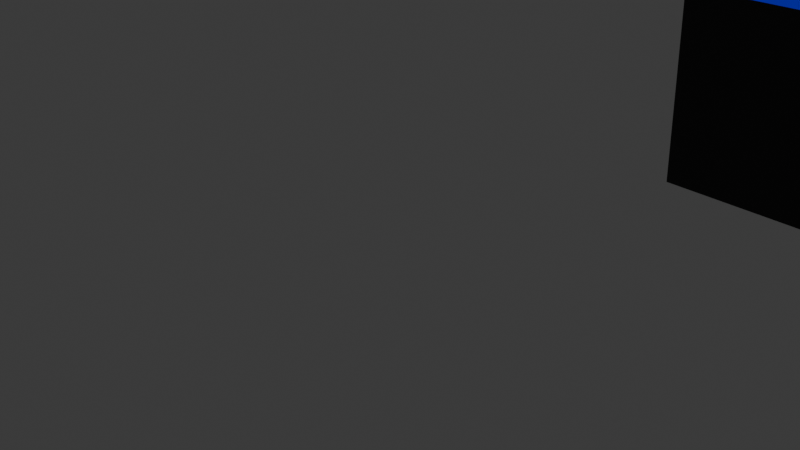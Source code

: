 # Source: full.blend  (saved by Blender 5.1.30; exported with 4.5.12 LTS)
import bpy
from mathutils import Matrix  # noqa: F401  (used for matrix-valued properties, if any)

bpy.ops.wm.read_factory_settings(use_empty=True)
scene = bpy.context.scene
scene.name = 'Scene'

# ---- collections
col_mycollection = bpy.data.collections.new('MyCollection'); scene.collection.children.link(col_mycollection)

# ---- materials (node trees are filled in below, after node groups)
mat_material = bpy.data.materials.new('Material')
mat_material.alpha_threshold = 0.0
mat_material.use_backface_culling_lightprobe_volume = False
mat_material.use_transparent_shadow = False
mat_material.roughness = 0.5
mat_material.line_color = (0.0, 0.0, 0.0, 1.0)
mat_orange = bpy.data.materials.new('Orange')

# ---- material node trees
mat_material.use_nodes = True; mat_material.node_tree.nodes.clear()
_N = mat_material.node_tree.nodes; _L = mat_material.node_tree.links
n0 = _N.new('ShaderNodeOutputMaterial'); n0.name = 'Material Output'; n0.location = (300, 300)
n1 = _N.new('ShaderNodeBsdfPrincipled'); n1.name = 'Principled BSDF'; n1.location = (10, 300)
n1.inputs[3].default_value = 1.45
n2 = _N.new('ShaderNodeNewGeometry'); n2.name = 'Geometry'; n2.location = (-287, 242)
_L.new(n1.outputs[0], n0.inputs[0])
_L.new(n2.outputs[1], n1.inputs[0])
n0.is_active_output = True
mat_orange.use_nodes = True; mat_orange.node_tree.nodes.clear()
_N = mat_orange.node_tree.nodes; _L = mat_orange.node_tree.links
n0 = _N.new('ShaderNodeBsdfPrincipled'); n0.name = 'Principled BSDF'; n0.location = (-200, 100)
n0.inputs[0].default_value = (0.8, 0.2632, 0.0, 1.0)
n1 = _N.new('ShaderNodeOutputMaterial'); n1.name = 'Material Output'; n1.location = (200, 100)
_L.new(n0.outputs[0], n1.inputs[0])
n1.is_active_output = True

# ---- world
world_world = bpy.data.worlds.new('World'); scene.world = world_world
world_world.use_nodes = True; world_world.node_tree.nodes.clear()
_N = world_world.node_tree.nodes; _L = world_world.node_tree.links
n0 = _N.new('ShaderNodeOutputWorld'); n0.name = 'World Output'; n0.location = (300, 300)
n1 = _N.new('ShaderNodeBackground'); n1.name = 'Background'; n1.location = (10, 300)
n1.inputs[0].default_value = (0.05088, 0.05088, 0.05088, 1.0)
_L.new(n1.outputs[0], n0.inputs[0])
n0.is_active_output = True
world_world.color = (0.05088, 0.05088, 0.05088)
world_world.use_sun_shadow = False
world_world.sun_shadow_jitter_overblur = 0.0

# ---- cameras
cam_camera = bpy.data.cameras.new('Camera')

# ---- lights
light_point = bpy.data.lights.new('Point', 'POINT')
light_sun = bpy.data.lights.new('Sun', 'SUN')
light_sun.energy = 1.0

# ---- meshes
me_cube = bpy.data.meshes.new('Cube')
me_cube.from_pydata([(1.0, 1.0, 1.0), (1.0, 1.0, -1.0), (1.0, -1.0, 1.0), (1.0, -1.0, -1.0), (-1.0, 1.0, 1.0), (-1.0, 1.0, -1.0), (-1.0, -1.0, 1.0), (-1.0, -1.0, -1.0)], [], [(0, 4, 6, 2), (3, 2, 6, 7), (7, 6, 4, 5), (5, 1, 3, 7), (1, 0, 2, 3), (5, 4, 0, 1)])
_uv = me_cube.uv_layers.new(name='UVMap')
_uv.uv.foreach_set('vector', [0.625, 0.5, 0.875, 0.5, 0.875, 0.75, 0.625, 0.75, 0.375, 0.75, 0.625, 0.75, 0.625, 1.0, 0.375, 1.0, 0.375, 0.0, 0.625, 0.0, 0.625, 0.25, 0.375, 0.25, 0.125, 0.5, 0.375, 0.5, 0.375, 0.75, 0.125, 0.75, 0.375, 0.5, 0.625, 0.5, 0.625, 0.75, 0.375, 0.75, 0.375, 0.25, 0.625, 0.25, 0.625, 0.5, 0.375, 0.5])
me_cube.materials.append(mat_material)
me_cube.use_mirror_vertex_groups = False
me_cube.update()
me_cube_001 = bpy.data.meshes.new('Cube.001')
me_cube_001.from_pydata([(1.0, 1.0, 1.0), (1.0, 1.0, -1.0), (1.0, -1.0, 1.0), (1.0, -1.0, -1.0), (-1.0, 1.0, 1.0), (-1.0, 1.0, -1.0), (-1.0, -1.0, 1.0), (-1.0, -1.0, -1.0)], [], [(0, 4, 6, 2), (3, 2, 6, 7), (7, 6, 4, 5), (5, 1, 3, 7), (1, 0, 2, 3), (5, 4, 0, 1)])
_uv = me_cube_001.uv_layers.new(name='UVMap')
_uv.uv.foreach_set('vector', [0.625, 0.5, 0.875, 0.5, 0.875, 0.75, 0.625, 0.75, 0.375, 0.75, 0.625, 0.75, 0.625, 1.0, 0.375, 1.0, 0.375, 0.0, 0.625, 0.0, 0.625, 0.25, 0.375, 0.25, 0.125, 0.5, 0.375, 0.5, 0.375, 0.75, 0.125, 0.75, 0.375, 0.5, 0.625, 0.5, 0.625, 0.75, 0.375, 0.75, 0.375, 0.25, 0.625, 0.25, 0.625, 0.5, 0.375, 0.5])
me_cube_001.materials.append(mat_material)
me_cube_001.materials.append(None)
me_cube_001.use_mirror_vertex_groups = False
me_cube_001.update()
me_cube_002 = bpy.data.meshes.new('Cube.002')
me_cube_002.from_pydata([(-1.0, -1.0, -1.0), (-1.0, -1.0, 1.0), (-1.0, 1.0, -1.0), (-1.0, 1.0, 1.0), (1.0, -1.0, -1.0), (1.0, -1.0, 1.0), (1.0, 1.0, -1.0), (1.0, 1.0, 1.0)], [], [(0, 1, 3, 2), (2, 3, 7, 6), (6, 7, 5, 4), (4, 5, 1, 0), (2, 6, 4, 0), (7, 3, 1, 5)])
_uv = me_cube_002.uv_layers.new(name='UVMap')
_uv.uv.foreach_set('vector', [0.375, 0.0, 0.625, 0.0, 0.625, 0.25, 0.375, 0.25, 0.375, 0.25, 0.625, 0.25, 0.625, 0.5, 0.375, 0.5, 0.375, 0.5, 0.625, 0.5, 0.625, 0.75, 0.375, 0.75, 0.375, 0.75, 0.625, 0.75, 0.625, 1.0, 0.375, 1.0, 0.125, 0.5, 0.375, 0.5, 0.375, 0.75, 0.125, 0.75, 0.625, 0.5, 0.875, 0.5, 0.875, 0.75, 0.625, 0.75])
me_cube_002.materials.append(mat_orange)
me_cube_002.update()

# ---- objects
ob_cubewithdata = bpy.data.objects.new('CubeWithData', me_cube)
ob_point = bpy.data.objects.new('Point', light_point)
ob_sun = bpy.data.objects.new('Sun', light_sun)
ob_camera = bpy.data.objects.new('Camera', cam_camera)
ob_cube_001 = bpy.data.objects.new('Cube.001', me_cube_001)
ob_cube = bpy.data.objects.new('Cube', me_cube_002)

# ---- transforms, parenting, visibility, modifiers, constraints
ob_cubewithdata.location = (4.044, 2.772, 0.0)
ob_cubewithdata.lock_rotations_4d = False
ob_cubewithdata.empty_display_type = 'ARROWS'
ob_cubewithdata.lineart.crease_threshold = 0.0
ob_point.location = (1.609, 4.557, 3.614)
ob_sun.location = (-5.959, -5.48, 2.085)
ob_sun.rotation_euler = (0.2994, -0.2981, 0.158)
ob_camera.location = (-3.748, -1.829, 3.507)
ob_camera.rotation_euler = (1.126, 0.01334, 0.8603)
ob_cube_001.location = (-8.902, 7.967, 0.0)
ob_cube_001.lock_rotations_4d = False
ob_cube_001.empty_display_type = 'ARROWS'
ob_cube_001.lineart.crease_threshold = 0.0
ob_cube.location = (0.0, 0.0, 0.0)

# ---- collection membership
scene.collection.objects.link(ob_cubewithdata)
scene.collection.objects.link(ob_point)
scene.collection.objects.link(ob_sun)
scene.collection.objects.link(ob_camera)
col_mycollection.objects.link(ob_cube_001)
col_mycollection.objects.link(ob_cube)

# ---- scene / render settings (as saved in the file)
scene.camera = ob_camera
scene.frame_start = 1; scene.frame_end = 250; scene.frame_set(1)
scene.render.engine = 'BLENDER_EEVEE_NEXT'
scene.render.bake_bias = 0.0
scene.render.bake_samples = 0
scene.eevee.ray_tracing_options.trace_max_roughness = 0.0
bpy.context.view_layer.update()
